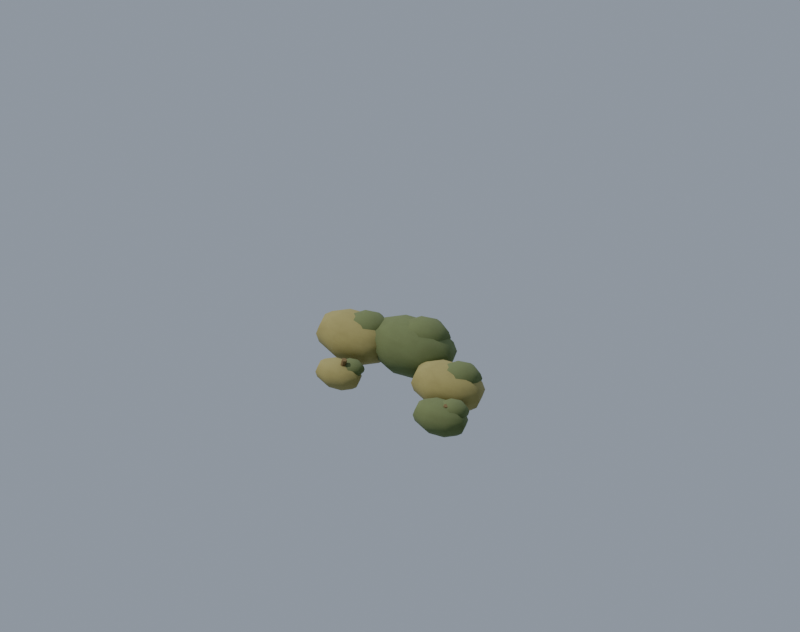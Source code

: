 # Source: prop.forest_edge_scrub.blend  (saved by Blender 5.2.45; exported with 4.5.12 LTS)
import bpy
from mathutils import Matrix  # noqa: F401  (used for matrix-valued properties, if any)

bpy.ops.wm.read_factory_settings(use_empty=True)
scene = bpy.context.scene
scene.name = 'Scene'

# ---- materials (node trees are filled in below, after node groups)
mat_env_wood = bpy.data.materials.new('env_wood')
mat_env_leaf_dry = bpy.data.materials.new('env_leaf_dry')
mat_env_leaf = bpy.data.materials.new('env_leaf')

# ---- node groups
ng_fc_grime = bpy.data.node_groups.new('fc_grime', 'ShaderNodeTree')
_s = ng_fc_grime.interface.new_socket(name='Color', in_out='OUTPUT', socket_type='NodeSocketColor')
_s = ng_fc_grime.interface.new_socket(name='Color', in_out='INPUT', socket_type='NodeSocketColor')
_s = ng_fc_grime.interface.new_socket(name='Grime', in_out='INPUT', socket_type='NodeSocketFloat')
_s = ng_fc_grime.interface.new_socket(name='Char', in_out='INPUT', socket_type='NodeSocketFloat')
_N = ng_fc_grime.nodes; _L = ng_fc_grime.links
n0 = _N.new('NodeGroupInput'); n0.name = 'Group Input'; n0.location = (0, 0)
n1 = _N.new('NodeGroupOutput'); n1.name = 'Group Output'; n1.location = (0, 0)
n2 = _N.new('ShaderNodeTexCoord'); n2.name = 'Texture Coordinate'; n2.location = (0, 0)
n3 = _N.new('ShaderNodeTexNoise'); n3.name = 'Noise Texture'; n3.location = (0, 0)
n3.width = 160
n3.inputs[2].default_value = 7.0
n3.inputs[3].default_value = 6.0
n3.inputs[4].default_value = 0.62
n4 = _N.new('ShaderNodeValToRGB'); n4.name = 'Color Ramp'; n4.location = (0, 0)
while len(n4.color_ramp.elements) > 1: n4.color_ramp.elements.remove(n4.color_ramp.elements[-1])
n4.color_ramp.elements[0].position = 0.42; n4.color_ramp.elements[0].color = (0.0, 0.0, 0.0, 1.0)
_e = n4.color_ramp.elements.new(0.75); _e.color = (1.0, 1.0, 1.0, 1.0)
n5 = _N.new('ShaderNodeAmbientOcclusion'); n5.name = 'Ambient Occlusion'; n5.location = (0, 0)
n5.samples = 8
n5.inputs[1].default_value = 0.12
n6 = _N.new('ShaderNodeMix'); n6.name = 'Mix'; n6.location = (0, 0)
n6.data_type = 'RGBA'
n6.blend_type = 'MULTIPLY'
n6.inputs[7].default_value = (0.55, 0.5, 0.44, 1.0)
n7 = _N.new('ShaderNodeMath'); n7.name = 'Math'; n7.location = (0, 0)
n7.operation = 'MULTIPLY'
n8 = _N.new('ShaderNodeMix'); n8.name = 'Mix.001'; n8.location = (0, 0)
n8.data_type = 'RGBA'
n8.blend_type = 'MULTIPLY'
n8.inputs[0].default_value = 0.38
n9 = _N.new('ShaderNodeMix'); n9.name = 'Mix.002'; n9.location = (0, 0)
n9.data_type = 'RGBA'
n9.inputs[7].default_value = (0.018, 0.016, 0.014, 1.0)
n10 = _N.new('ShaderNodeMath'); n10.name = 'Math.001'; n10.location = (0, 0)
n10.operation = 'MULTIPLY'
n10.inputs[2].default_value = 0.0
n11 = _N.new('ShaderNodeMath'); n11.name = 'Math.002'; n11.location = (0, 0)
n11.operation = 'MULTIPLY'
n11.inputs[1].default_value = 0.15
n12 = _N.new('ShaderNodeMath'); n12.name = 'Math.003'; n12.location = (0, 0)
n12.operation = 'MULTIPLY_ADD'
n12.inputs[1].default_value = 0.85
_L.new(n2.outputs[3], n3.inputs[0])
_L.new(n3.outputs[0], n4.inputs[0])
_L.new(n0.outputs[0], n6.inputs[6])
_L.new(n4.outputs[0], n7.inputs[0])
_L.new(n0.outputs[1], n7.inputs[1])
_L.new(n7.outputs[0], n6.inputs[0])
_L.new(n6.outputs[2], n8.inputs[6])
_L.new(n5.outputs[1], n8.inputs[7])
_L.new(n8.outputs[2], n9.inputs[6])
_L.new(n0.outputs[2], n11.inputs[0])
_L.new(n11.outputs[0], n10.inputs[0])
_L.new(n4.outputs[0], n10.inputs[1])
_L.new(n0.outputs[2], n12.inputs[0])
_L.new(n10.outputs[0], n12.inputs[2])
_L.new(n12.outputs[0], n9.inputs[0])
_L.new(n9.outputs[2], n1.inputs[0])
n1.is_active_output = True

# ---- material node trees
mat_env_wood.use_nodes = True; mat_env_wood.node_tree.nodes.clear()
_N = mat_env_wood.node_tree.nodes; _L = mat_env_wood.node_tree.links
n0 = _N.new('ShaderNodeBsdfPrincipled'); n0.name = 'Principled BSDF'; n0.location = (-200, 100)
n0.inputs[2].default_value = 0.94
n0.inputs[10].default_value = 0.005
n1 = _N.new('ShaderNodeOutputMaterial'); n1.name = 'Material Output'; n1.location = (200, 100)
n2 = _N.new('ShaderNodeGroup'); n2.name = 'Group'; n2.location = (0, 0)
n2.node_tree = ng_fc_grime
n2.inputs[0].default_value = (0.2159, 0.1441, 0.06125, 1.0)
n2.inputs[1].default_value = 0.45
n2.inputs[2].default_value = 0.0
_L.new(n0.outputs[0], n1.inputs[0])
_L.new(n2.outputs[0], n0.inputs[0])
n1.is_active_output = True
mat_env_leaf_dry.use_nodes = True; mat_env_leaf_dry.node_tree.nodes.clear()
_N = mat_env_leaf_dry.node_tree.nodes; _L = mat_env_leaf_dry.node_tree.links
n0 = _N.new('ShaderNodeBsdfPrincipled'); n0.name = 'Principled BSDF'; n0.location = (-200, 100)
n0.inputs[2].default_value = 0.9
n0.inputs[10].default_value = 0.005
n1 = _N.new('ShaderNodeOutputMaterial'); n1.name = 'Material Output'; n1.location = (200, 100)
n2 = _N.new('ShaderNodeGroup'); n2.name = 'Group'; n2.location = (0, 0)
n2.node_tree = ng_fc_grime
n2.inputs[0].default_value = (0.3231, 0.2874, 0.1046, 1.0)
n2.inputs[1].default_value = 0.25
n2.inputs[2].default_value = 0.0
_L.new(n0.outputs[0], n1.inputs[0])
_L.new(n2.outputs[0], n0.inputs[0])
n1.is_active_output = True
mat_env_leaf.use_nodes = True; mat_env_leaf.node_tree.nodes.clear()
_N = mat_env_leaf.node_tree.nodes; _L = mat_env_leaf.node_tree.links
n0 = _N.new('ShaderNodeBsdfPrincipled'); n0.name = 'Principled BSDF'; n0.location = (-200, 100)
n0.inputs[2].default_value = 0.9
n0.inputs[10].default_value = 0.005
n1 = _N.new('ShaderNodeOutputMaterial'); n1.name = 'Material Output'; n1.location = (200, 100)
n2 = _N.new('ShaderNodeGroup'); n2.name = 'Group'; n2.location = (0, 0)
n2.node_tree = ng_fc_grime
n2.inputs[0].default_value = (0.1413, 0.1779, 0.06848, 1.0)
n2.inputs[1].default_value = 0.25
n2.inputs[2].default_value = 0.0
_L.new(n0.outputs[0], n1.inputs[0])
_L.new(n2.outputs[0], n0.inputs[0])
n1.is_active_output = True

# ---- world
world_fc_world = bpy.data.worlds.new('fc_world'); scene.world = world_fc_world
world_fc_world.use_nodes = True; world_fc_world.node_tree.nodes.clear()
_N = world_fc_world.node_tree.nodes; _L = world_fc_world.node_tree.links
n0 = _N.new('ShaderNodeBackground'); n0.name = 'Background'; n0.location = (-200, 100)
n0.inputs[0].default_value = (0.52, 0.6, 0.72, 1.0)
n0.inputs[1].default_value = 0.8
n1 = _N.new('ShaderNodeOutputWorld'); n1.name = 'World Output'; n1.location = (200, 100)
_L.new(n0.outputs[0], n1.inputs[0])
n1.is_active_output = True

# ---- cameras
cam_fc_camera = bpy.data.cameras.new('fc_camera')
cam_fc_camera.type = 'ORTHO'
cam_fc_camera.sensor_fit = 'HORIZONTAL'
cam_fc_camera.clip_end = 400.0
cam_fc_camera.ortho_scale = 6.718
cam_fc_camera.shift_y = 0.09868

# ---- lights
light_fc_sun = bpy.data.lights.new('fc_sun', 'SUN')
light_fc_sun.color = (1.0, 0.95, 0.86)
light_fc_sun.angle = 0.05236
light_fc_sun.energy = 3.3
light_fc_rim = bpy.data.lights.new('fc_rim', 'SUN')
light_fc_rim.color = (0.8, 0.88, 1.0)
light_fc_rim.use_shadow = False
light_fc_rim.energy = 1.1

# ---- meshes
me_stem_0 = bpy.data.meshes.new('stem_0')
me_stem_0.from_pydata([(0.0, 0.024, -0.1395), (0.0, 0.024, 0.1395), (0.01876, 0.01496, -0.1395), (0.01876, 0.01496, 0.1395), (0.0234, -0.005341, -0.1395), (0.0234, -0.005341, 0.1395), (0.01041, -0.02162, -0.1395), (0.01041, -0.02162, 0.1395), (-0.01041, -0.02162, -0.1395), (-0.01041, -0.02162, 0.1395), (-0.0234, -0.005341, -0.1395), (-0.0234, -0.005341, 0.1395), (-0.01876, 0.01496, -0.1395), (-0.01876, 0.01496, 0.1395)], [], [(0, 1, 3, 2), (2, 3, 5, 4), (4, 5, 7, 6), (6, 7, 9, 8), (8, 9, 11, 10), (3, 1, 13, 11, 9, 7, 5), (10, 11, 13, 12), (12, 13, 1, 0), (0, 2, 4, 6, 8, 10, 12)])
me_stem_0.polygons.foreach_set('use_smooth', [1, 1, 1, 1, 1, 0, 1, 1, 0])
me_stem_0.materials.append(mat_env_wood)
me_stem_0.update()
me_foliage_0 = bpy.data.meshes.new('foliage_0')
me_foliage_0.from_pydata([(0.0, 0.0, 0.34), (0.0, 0.1301, 0.3141), (0.0, 0.2404, 0.2404), (0.0, 0.34, 0.0), (0.0, 0.2404, -0.2404), (0.0, 0.1301, -0.3141), (0.0, 0.0, -0.34), (0.092, 0.092, 0.3141), (0.17, 0.17, 0.2404), (0.2221, 0.2221, 0.1301), (0.2404, 0.2404, 0.0), (0.2221, 0.2221, -0.1301), (0.17, 0.17, -0.2404), (0.092, 0.092, -0.3141), (0.1301, 0.0, 0.3141), (0.2404, 0.0, 0.2404), (0.3141, 0.0, 0.1301), (0.34, 0.0, 0.0), (0.3141, 0.0, -0.1301), (0.2404, 0.0, -0.2404), (0.1301, 0.0, -0.3141), (0.092, -0.092, 0.3141), (0.17, -0.17, 0.2404), (0.2221, -0.2221, 0.1301), (0.2404, -0.2404, 0.0), (0.2221, -0.2221, -0.1301), (0.17, -0.17, -0.2404), (0.092, -0.092, -0.3141), (0.0, -0.1301, 0.3141), (0.0, -0.2404, 0.2404), (0.0, -0.3141, 0.1301), (0.0, -0.34, 0.0), (0.0, -0.3141, -0.1301), (0.0, -0.2404, -0.2404), (0.0, -0.1301, -0.3141), (-0.092, -0.092, 0.3141), (-0.17, -0.17, 0.2404), (-0.2221, -0.2221, 0.1301), (-0.2404, -0.2404, 0.0), (-0.2221, -0.2221, -0.1301), (-0.17, -0.17, -0.2404), (-0.092, -0.092, -0.3141), (-0.1301, 0.0, 0.3141), (-0.2404, 0.0, 0.2404), (-0.3141, 0.0, 0.1301), (-0.34, 0.0, 0.0), (-0.3141, 0.0, -0.1301), (-0.2404, 0.0, -0.2404), (-0.1301, 0.0, -0.3141), (-0.092, 0.092, 0.3141), (-0.17, 0.17, 0.2404), (-0.2221, 0.2221, 0.1301), (-0.2404, 0.2404, 0.0), (-0.2221, 0.2221, -0.1301), (-0.17, 0.17, -0.2404), (-0.092, 0.092, -0.3141), (0.0, 0.3141, 0.1301), (0.0, 0.3141, -0.1301)], [], [(4, 57, 11, 12), (3, 56, 9, 10), (2, 1, 7, 8), (5, 4, 12, 13), (57, 3, 10, 11), (56, 2, 8, 9), (1, 0, 7), (6, 5, 13), (13, 12, 19, 20), (11, 10, 17, 18), (9, 8, 15, 16), (7, 0, 14), (6, 13, 20), (12, 11, 18, 19), (10, 9, 16, 17), (8, 7, 14, 15), (16, 15, 22, 23), (14, 0, 21), (6, 20, 27), (19, 18, 25, 26), (17, 16, 23, 24), (15, 14, 21, 22), (20, 19, 26, 27), (18, 17, 24, 25), (6, 27, 34), (26, 25, 32, 33), (24, 23, 30, 31), (22, 21, 28, 29), (27, 26, 33, 34), (25, 24, 31, 32), (23, 22, 29, 30), (21, 0, 28), (29, 28, 35, 36), (34, 33, 40, 41), (32, 31, 38, 39), (30, 29, 36, 37), (28, 0, 35), (6, 34, 41), (33, 32, 39, 40), (31, 30, 37, 38), (41, 40, 47, 48), (39, 38, 45, 46), (37, 36, 43, 44), (35, 0, 42), (6, 41, 48), (40, 39, 46, 47), (38, 37, 44, 45), (36, 35, 42, 43), (42, 0, 49), (6, 48, 55), (47, 46, 53, 54), (45, 44, 51, 52), (43, 42, 49, 50), (48, 47, 54, 55), (46, 45, 52, 53), (44, 43, 50, 51), (54, 53, 57, 4), (52, 51, 56, 3), (50, 49, 1, 2), (55, 54, 4, 5), (53, 52, 3, 57), (51, 50, 2, 56), (49, 0, 1), (6, 55, 5)])
me_foliage_0.polygons.foreach_set('use_smooth', [True] * 64)
me_foliage_0.materials.append(mat_env_leaf_dry)
me_foliage_0.update()
me_foliage_tip_0 = bpy.data.meshes.new('foliage_tip_0')
me_foliage_tip_0.from_pydata([(0.0, 0.0, 0.204), (0.0, 0.07807, 0.1885), (0.0, 0.1442, 0.1442), (0.0, 0.1885, 0.07807), (0.0, 0.204, 0.0), (0.0, 0.1885, -0.07807), (0.0, 0.1442, -0.1442), (0.0, 0.07807, -0.1885), (0.0, 0.0, -0.204), (0.06104, 0.04867, 0.1885), (0.1128, 0.08994, 0.1442), (0.1474, 0.1175, 0.07807), (0.1595, 0.1272, 0.0), (0.1474, 0.1175, -0.07807), (0.1128, 0.08994, -0.1442), (0.06104, 0.04867, -0.1885), (0.07611, -0.01737, 0.1885), (0.1406, -0.0321, 0.1442), (0.1837, -0.04194, 0.07807), (0.1989, -0.04539, 0.0), (0.1837, -0.04194, -0.07807), (0.1406, -0.0321, -0.1442), (0.07611, -0.01737, -0.1885), (0.03387, -0.07034, 0.1885), (0.06259, -0.13, 0.1442), (0.08177, -0.1698, 0.07807), (0.08851, -0.1838, 0.0), (0.08177, -0.1698, -0.07807), (0.06259, -0.13, -0.1442), (0.03387, -0.07034, -0.1885), (-0.03387, -0.07034, 0.1885), (-0.06259, -0.13, 0.1442), (-0.08177, -0.1698, 0.07807), (-0.08851, -0.1838, 0.0), (-0.08177, -0.1698, -0.07807), (-0.06259, -0.13, -0.1442), (-0.03387, -0.07034, -0.1885), (-0.07611, -0.01737, 0.1885), (-0.1406, -0.0321, 0.1442), (-0.1837, -0.04194, 0.07807), (-0.1989, -0.04539, 0.0), (-0.1837, -0.04194, -0.07807), (-0.1406, -0.0321, -0.1442), (-0.07611, -0.01737, -0.1885), (-0.06104, 0.04867, 0.1885), (-0.1128, 0.08994, 0.1442), (-0.1474, 0.1175, 0.07807), (-0.1595, 0.1272, 0.0), (-0.1474, 0.1175, -0.07807), (-0.1128, 0.08994, -0.1442), (-0.06104, 0.04867, -0.1885)], [], [(6, 5, 13, 14), (4, 3, 11, 12), (2, 1, 9, 10), (7, 6, 14, 15), (5, 4, 12, 13), (3, 2, 10, 11), (1, 0, 9), (8, 7, 15), (15, 14, 21, 22), (13, 12, 19, 20), (11, 10, 17, 18), (9, 0, 16), (8, 15, 22), (14, 13, 20, 21), (12, 11, 18, 19), (10, 9, 16, 17), (18, 17, 24, 25), (16, 0, 23), (8, 22, 29), (21, 20, 27, 28), (19, 18, 25, 26), (17, 16, 23, 24), (22, 21, 28, 29), (20, 19, 26, 27), (8, 29, 36), (28, 27, 34, 35), (26, 25, 32, 33), (24, 23, 30, 31), (29, 28, 35, 36), (27, 26, 33, 34), (25, 24, 31, 32), (23, 0, 30), (31, 30, 37, 38), (36, 35, 42, 43), (34, 33, 40, 41), (32, 31, 38, 39), (30, 0, 37), (8, 36, 43), (35, 34, 41, 42), (33, 32, 39, 40), (43, 42, 49, 50), (41, 40, 47, 48), (39, 38, 45, 46), (37, 0, 44), (8, 43, 50), (42, 41, 48, 49), (40, 39, 46, 47), (38, 37, 44, 45), (44, 0, 1), (8, 50, 7), (49, 48, 5, 6), (47, 46, 3, 4), (45, 44, 1, 2), (50, 49, 6, 7), (48, 47, 4, 5), (46, 45, 2, 3)])
me_foliage_tip_0.polygons.foreach_set('use_smooth', [True] * 56)
me_foliage_tip_0.materials.append(mat_env_leaf)
me_foliage_tip_0.update()
me_stem_1 = bpy.data.meshes.new('stem_1')
me_stem_1.from_pydata([(0.0, 0.024, -0.1395), (0.0, 0.024, 0.1395), (0.01876, 0.01496, -0.1395), (0.01876, 0.01496, 0.1395), (0.0234, -0.005341, -0.1395), (0.0234, -0.005341, 0.1395), (0.01041, -0.02162, -0.1395), (0.01041, -0.02162, 0.1395), (-0.01041, -0.02162, -0.1395), (-0.01041, -0.02162, 0.1395), (-0.0234, -0.005341, -0.1395), (-0.0234, -0.005341, 0.1395), (-0.01876, 0.01496, -0.1395), (-0.01876, 0.01496, 0.1395)], [], [(0, 1, 3, 2), (2, 3, 5, 4), (4, 5, 7, 6), (6, 7, 9, 8), (8, 9, 11, 10), (3, 1, 13, 11, 9, 7, 5), (10, 11, 13, 12), (12, 13, 1, 0), (0, 2, 4, 6, 8, 10, 12)])
me_stem_1.polygons.foreach_set('use_smooth', [1, 1, 1, 1, 1, 0, 1, 1, 0])
me_stem_1.materials.append(mat_env_wood)
me_stem_1.update()
me_foliage_1 = bpy.data.meshes.new('foliage_1')
me_foliage_1.from_pydata([(0.0, 0.0, 0.39), (0.0, 0.1492, 0.3603), (0.0, 0.2758, 0.2758), (0.0, 0.39, 0.0), (0.0, 0.2758, -0.2758), (0.0, 0.1492, -0.3603), (0.0, 0.0, -0.39), (0.1055, 0.1055, 0.3603), (0.195, 0.195, 0.2758), (0.2548, 0.2548, 0.1492), (0.2758, 0.2758, 0.0), (0.2548, 0.2548, -0.1492), (0.195, 0.195, -0.2758), (0.1055, 0.1055, -0.3603), (0.1492, 0.0, 0.3603), (0.2758, 0.0, 0.2758), (0.3603, 0.0, 0.1492), (0.39, 0.0, 0.0), (0.3603, 0.0, -0.1492), (0.2758, 0.0, -0.2758), (0.1492, 0.0, -0.3603), (0.1055, -0.1055, 0.3603), (0.195, -0.195, 0.2758), (0.2548, -0.2548, 0.1492), (0.2758, -0.2758, 0.0), (0.2548, -0.2548, -0.1492), (0.195, -0.195, -0.2758), (0.1055, -0.1055, -0.3603), (0.0, -0.1492, 0.3603), (0.0, -0.2758, 0.2758), (0.0, -0.3603, 0.1492), (0.0, -0.39, 0.0), (0.0, -0.3603, -0.1492), (0.0, -0.2758, -0.2758), (0.0, -0.1492, -0.3603), (-0.1055, -0.1055, 0.3603), (-0.195, -0.195, 0.2758), (-0.2548, -0.2548, 0.1492), (-0.2758, -0.2758, 0.0), (-0.2548, -0.2548, -0.1492), (-0.195, -0.195, -0.2758), (-0.1055, -0.1055, -0.3603), (-0.1492, 0.0, 0.3603), (-0.2758, 0.0, 0.2758), (-0.3603, 0.0, 0.1492), (-0.39, 0.0, 0.0), (-0.3603, 0.0, -0.1492), (-0.2758, 0.0, -0.2758), (-0.1492, 0.0, -0.3603), (-0.1055, 0.1055, 0.3603), (-0.195, 0.195, 0.2758), (-0.2548, 0.2548, 0.1492), (-0.2758, 0.2758, 0.0), (-0.2548, 0.2548, -0.1492), (-0.195, 0.195, -0.2758), (-0.1055, 0.1055, -0.3603), (0.0, 0.3603, 0.1492), (0.0, 0.3603, -0.1492)], [], [(4, 57, 11, 12), (3, 56, 9, 10), (2, 1, 7, 8), (5, 4, 12, 13), (57, 3, 10, 11), (56, 2, 8, 9), (1, 0, 7), (6, 5, 13), (13, 12, 19, 20), (11, 10, 17, 18), (9, 8, 15, 16), (7, 0, 14), (6, 13, 20), (12, 11, 18, 19), (10, 9, 16, 17), (8, 7, 14, 15), (16, 15, 22, 23), (14, 0, 21), (6, 20, 27), (19, 18, 25, 26), (17, 16, 23, 24), (15, 14, 21, 22), (20, 19, 26, 27), (18, 17, 24, 25), (6, 27, 34), (26, 25, 32, 33), (24, 23, 30, 31), (22, 21, 28, 29), (27, 26, 33, 34), (25, 24, 31, 32), (23, 22, 29, 30), (21, 0, 28), (29, 28, 35, 36), (34, 33, 40, 41), (32, 31, 38, 39), (30, 29, 36, 37), (28, 0, 35), (6, 34, 41), (33, 32, 39, 40), (31, 30, 37, 38), (41, 40, 47, 48), (39, 38, 45, 46), (37, 36, 43, 44), (35, 0, 42), (6, 41, 48), (40, 39, 46, 47), (38, 37, 44, 45), (36, 35, 42, 43), (42, 0, 49), (6, 48, 55), (47, 46, 53, 54), (45, 44, 51, 52), (43, 42, 49, 50), (48, 47, 54, 55), (46, 45, 52, 53), (44, 43, 50, 51), (54, 53, 57, 4), (52, 51, 56, 3), (50, 49, 1, 2), (55, 54, 4, 5), (53, 52, 3, 57), (51, 50, 2, 56), (49, 0, 1), (6, 55, 5)])
me_foliage_1.polygons.foreach_set('use_smooth', [True] * 64)
me_foliage_1.materials.append(mat_env_leaf)
me_foliage_1.update()
me_foliage_tip_1 = bpy.data.meshes.new('foliage_tip_1')
me_foliage_tip_1.from_pydata([(0.0, 0.0, 0.234), (0.0, 0.08955, 0.2162), (0.0, 0.1655, 0.1655), (0.0, 0.2162, 0.08955), (0.0, 0.2162, -0.08955), (0.0, 0.08955, -0.2162), (0.0, 0.0, -0.234), (0.07001, 0.05583, 0.2162), (0.1294, 0.1032, 0.1655), (0.169, 0.1348, 0.08955), (0.1829, 0.1459, 0.0), (0.169, 0.1348, -0.08955), (0.1294, 0.1032, -0.1655), (0.07001, 0.05583, -0.2162), (0.0873, -0.01993, 0.2162), (0.1613, -0.03682, 0.1655), (0.2108, -0.04811, 0.08955), (0.2281, -0.05207, 0.0), (0.2108, -0.04811, -0.08955), (0.1613, -0.03682, -0.1655), (0.0873, -0.01993, -0.2162), (0.03885, -0.08068, 0.2162), (0.07179, -0.1491, 0.1655), (0.0938, -0.1948, 0.08955), (0.1015, -0.2108, 0.0), (0.0938, -0.1948, -0.08955), (0.07179, -0.1491, -0.1655), (0.03885, -0.08068, -0.2162), (-0.03885, -0.08068, 0.2162), (-0.07179, -0.1491, 0.1655), (-0.0938, -0.1948, 0.08955), (-0.1015, -0.2108, 0.0), (-0.0938, -0.1948, -0.08955), (-0.07179, -0.1491, -0.1655), (-0.03885, -0.08068, -0.2162), (-0.0873, -0.01993, 0.2162), (-0.1613, -0.03682, 0.1655), (-0.2108, -0.04811, 0.08955), (-0.2281, -0.05207, 0.0), (-0.2108, -0.04811, -0.08955), (-0.1613, -0.03682, -0.1655), (-0.0873, -0.01993, -0.2162), (-0.07001, 0.05583, 0.2162), (-0.1294, 0.1032, 0.1655), (-0.169, 0.1348, 0.08955), (-0.1829, 0.1459, 0.0), (-0.169, 0.1348, -0.08955), (-0.1294, 0.1032, -0.1655), (-0.07001, 0.05583, -0.2162), (2.235e-08, 0.234, 0.0), (1.49e-08, 0.1655, -0.1655)], [], [(50, 4, 11, 12), (49, 3, 9, 10), (2, 1, 7, 8), (5, 50, 12, 13), (4, 49, 10, 11), (3, 2, 8, 9), (1, 0, 7), (6, 5, 13), (13, 12, 19, 20), (11, 10, 17, 18), (9, 8, 15, 16), (7, 0, 14), (6, 13, 20), (12, 11, 18, 19), (10, 9, 16, 17), (8, 7, 14, 15), (16, 15, 22, 23), (14, 0, 21), (6, 20, 27), (19, 18, 25, 26), (17, 16, 23, 24), (15, 14, 21, 22), (20, 19, 26, 27), (18, 17, 24, 25), (6, 27, 34), (26, 25, 32, 33), (24, 23, 30, 31), (22, 21, 28, 29), (27, 26, 33, 34), (25, 24, 31, 32), (23, 22, 29, 30), (21, 0, 28), (29, 28, 35, 36), (34, 33, 40, 41), (32, 31, 38, 39), (30, 29, 36, 37), (28, 0, 35), (6, 34, 41), (33, 32, 39, 40), (31, 30, 37, 38), (41, 40, 47, 48), (39, 38, 45, 46), (37, 36, 43, 44), (35, 0, 42), (6, 41, 48), (40, 39, 46, 47), (38, 37, 44, 45), (36, 35, 42, 43), (42, 0, 1), (6, 48, 5), (47, 46, 4, 50), (45, 44, 3, 49), (43, 42, 1, 2), (48, 47, 50, 5), (46, 45, 49, 4), (44, 43, 2, 3)])
me_foliage_tip_1.polygons.foreach_set('use_smooth', [True] * 56)
me_foliage_tip_1.materials.append(mat_env_leaf)
me_foliage_tip_1.update()
me_stem_2 = bpy.data.meshes.new('stem_2')
me_stem_2.from_pydata([(0.0, 0.024, -0.1395), (0.0, 0.024, 0.1395), (0.01876, 0.01496, -0.1395), (0.01876, 0.01496, 0.1395), (0.0234, -0.005341, -0.1395), (0.0234, -0.005341, 0.1395), (0.01041, -0.02162, -0.1395), (0.01041, -0.02162, 0.1395), (-0.01041, -0.02162, -0.1395), (-0.01041, -0.02162, 0.1395), (-0.0234, -0.005341, -0.1395), (-0.0234, -0.005341, 0.1395), (-0.01876, 0.01496, -0.1395), (-0.01876, 0.01496, 0.1395)], [], [(0, 1, 3, 2), (2, 3, 5, 4), (4, 5, 7, 6), (6, 7, 9, 8), (8, 9, 11, 10), (3, 1, 13, 11, 9, 7, 5), (10, 11, 13, 12), (12, 13, 1, 0), (0, 2, 4, 6, 8, 10, 12)])
me_stem_2.polygons.foreach_set('use_smooth', [1, 1, 1, 1, 1, 0, 1, 1, 0])
me_stem_2.materials.append(mat_env_wood)
me_stem_2.update()
me_foliage_2 = bpy.data.meshes.new('foliage_2')
me_foliage_2.from_pydata([(0.0, 0.0, 0.32), (0.0, 0.1225, 0.2956), (0.0, 0.2263, 0.2263), (0.0, 0.2956, 0.1225), (0.0, 0.32, 0.0), (0.0, 0.2956, -0.1225), (0.0, 0.2263, -0.2263), (0.0, 0.1225, -0.2956), (0.0, 0.0, -0.32), (0.08659, 0.08659, 0.2956), (0.16, 0.16, 0.2263), (0.2091, 0.2091, 0.1225), (0.2263, 0.2263, 0.0), (0.2091, 0.2091, -0.1225), (0.16, 0.16, -0.2263), (0.08659, 0.08659, -0.2956), (0.1225, 0.0, 0.2956), (0.2263, 0.0, 0.2263), (0.2956, 0.0, 0.1225), (0.32, 0.0, 0.0), (0.2956, 0.0, -0.1225), (0.2263, 0.0, -0.2263), (0.1225, 0.0, -0.2956), (0.08659, -0.08659, 0.2956), (0.16, -0.16, 0.2263), (0.2091, -0.2091, 0.1225), (0.2263, -0.2263, 0.0), (0.2091, -0.2091, -0.1225), (0.16, -0.16, -0.2263), (0.08659, -0.08659, -0.2956), (0.0, -0.1225, 0.2956), (0.0, -0.2263, 0.2263), (0.0, -0.2956, 0.1225), (0.0, -0.32, 0.0), (0.0, -0.2956, -0.1225), (0.0, -0.2263, -0.2263), (0.0, -0.1225, -0.2956), (-0.08659, -0.08659, 0.2956), (-0.16, -0.16, 0.2263), (-0.2091, -0.2091, 0.1225), (-0.2263, -0.2263, 0.0), (-0.2091, -0.2091, -0.1225), (-0.16, -0.16, -0.2263), (-0.08659, -0.08659, -0.2956), (-0.1225, 0.0, 0.2956), (-0.2263, 0.0, 0.2263), (-0.2956, 0.0, 0.1225), (-0.32, 0.0, 0.0), (-0.2956, 0.0, -0.1225), (-0.2263, 0.0, -0.2263), (-0.1225, 0.0, -0.2956), (-0.08659, 0.08659, 0.2956), (-0.16, 0.16, 0.2263), (-0.2091, 0.2091, 0.1225), (-0.2263, 0.2263, 0.0), (-0.2091, 0.2091, -0.1225), (-0.16, 0.16, -0.2263), (-0.08659, 0.08659, -0.2956)], [], [(6, 5, 13, 14), (4, 3, 11, 12), (2, 1, 9, 10), (7, 6, 14, 15), (5, 4, 12, 13), (3, 2, 10, 11), (1, 0, 9), (8, 7, 15), (15, 14, 21, 22), (13, 12, 19, 20), (11, 10, 17, 18), (9, 0, 16), (8, 15, 22), (14, 13, 20, 21), (12, 11, 18, 19), (10, 9, 16, 17), (18, 17, 24, 25), (16, 0, 23), (8, 22, 29), (21, 20, 27, 28), (19, 18, 25, 26), (17, 16, 23, 24), (22, 21, 28, 29), (20, 19, 26, 27), (8, 29, 36), (28, 27, 34, 35), (26, 25, 32, 33), (24, 23, 30, 31), (29, 28, 35, 36), (27, 26, 33, 34), (25, 24, 31, 32), (23, 0, 30), (31, 30, 37, 38), (36, 35, 42, 43), (34, 33, 40, 41), (32, 31, 38, 39), (30, 0, 37), (8, 36, 43), (35, 34, 41, 42), (33, 32, 39, 40), (43, 42, 49, 50), (41, 40, 47, 48), (39, 38, 45, 46), (37, 0, 44), (8, 43, 50), (42, 41, 48, 49), (40, 39, 46, 47), (38, 37, 44, 45), (44, 0, 51), (8, 50, 57), (49, 48, 55, 56), (47, 46, 53, 54), (45, 44, 51, 52), (50, 49, 56, 57), (48, 47, 54, 55), (46, 45, 52, 53), (56, 55, 5, 6), (54, 53, 3, 4), (52, 51, 1, 2), (57, 56, 6, 7), (55, 54, 4, 5), (53, 52, 2, 3), (51, 0, 1), (8, 57, 7)])
me_foliage_2.polygons.foreach_set('use_smooth', [True] * 64)
me_foliage_2.materials.append(mat_env_leaf_dry)
me_foliage_2.update()
me_foliage_tip_2 = bpy.data.meshes.new('foliage_tip_2')
me_foliage_tip_2.from_pydata([(0.0, 0.0, 0.192), (0.0, 0.07348, 0.1774), (0.0, 0.1358, 0.1358), (0.0, 0.192, 0.0), (0.0, 0.1358, -0.1358), (0.0, 0.0, -0.192), (0.05745, 0.04581, 0.1774), (0.1061, 0.08465, 0.1358), (0.1387, 0.1106, 0.07348), (0.1501, 0.1197, 0.0), (0.1387, 0.1106, -0.07348), (0.1061, 0.08465, -0.1358), (0.05745, 0.04581, -0.1774), (0.07163, -0.01635, 0.1774), (0.1324, -0.03021, 0.1358), (0.1729, -0.03947, 0.07348), (0.1872, -0.04272, 0.0), (0.1729, -0.03947, -0.07348), (0.1324, -0.03021, -0.1358), (0.07163, -0.01635, -0.1774), (0.03188, -0.0662, 0.1774), (0.05891, -0.1223, 0.1358), (0.07696, -0.1598, 0.07348), (0.08331, -0.173, 0.0), (0.07696, -0.1598, -0.07348), (0.05891, -0.1223, -0.1358), (0.03188, -0.0662, -0.1774), (-0.03188, -0.0662, 0.1774), (-0.05891, -0.1223, 0.1358), (-0.07696, -0.1598, 0.07348), (-0.08331, -0.173, 0.0), (-0.07696, -0.1598, -0.07348), (-0.05891, -0.1223, -0.1358), (-0.03188, -0.0662, -0.1774), (-0.07163, -0.01635, 0.1774), (-0.1324, -0.03021, 0.1358), (-0.1729, -0.03947, 0.07348), (-0.1872, -0.04272, 0.0), (-0.1729, -0.03947, -0.07348), (-0.1324, -0.03021, -0.1358), (-0.07163, -0.01635, -0.1774), (-0.05745, 0.04581, 0.1774), (-0.1061, 0.08465, 0.1358), (-0.1387, 0.1106, 0.07348), (-0.1501, 0.1197, 0.0), (-0.1387, 0.1106, -0.07348), (-0.1061, 0.08465, -0.1358), (-0.05745, 0.04581, -0.1774), (0.0, 0.1774, 0.07348), (0.0, 0.1774, -0.07348), (3.725e-09, 0.07348, -0.1774)], [], [(4, 49, 10, 11), (3, 48, 8, 9), (2, 1, 6, 7), (50, 4, 11, 12), (49, 3, 9, 10), (48, 2, 7, 8), (1, 0, 6), (5, 50, 12), (12, 11, 18, 19), (10, 9, 16, 17), (8, 7, 14, 15), (6, 0, 13), (5, 12, 19), (11, 10, 17, 18), (9, 8, 15, 16), (7, 6, 13, 14), (15, 14, 21, 22), (13, 0, 20), (5, 19, 26), (18, 17, 24, 25), (16, 15, 22, 23), (14, 13, 20, 21), (19, 18, 25, 26), (17, 16, 23, 24), (5, 26, 33), (25, 24, 31, 32), (23, 22, 29, 30), (21, 20, 27, 28), (26, 25, 32, 33), (24, 23, 30, 31), (22, 21, 28, 29), (20, 0, 27), (28, 27, 34, 35), (33, 32, 39, 40), (31, 30, 37, 38), (29, 28, 35, 36), (27, 0, 34), (5, 33, 40), (32, 31, 38, 39), (30, 29, 36, 37), (40, 39, 46, 47), (38, 37, 44, 45), (36, 35, 42, 43), (34, 0, 41), (5, 40, 47), (39, 38, 45, 46), (37, 36, 43, 44), (35, 34, 41, 42), (41, 0, 1), (5, 47, 50), (46, 45, 49, 4), (44, 43, 48, 3), (42, 41, 1, 2), (47, 46, 4, 50), (45, 44, 3, 49), (43, 42, 2, 48)])
me_foliage_tip_2.polygons.foreach_set('use_smooth', [True] * 56)
me_foliage_tip_2.materials.append(mat_env_leaf)
me_foliage_tip_2.update()
me_stem_3 = bpy.data.meshes.new('stem_3')
me_stem_3.from_pydata([(0.0, 0.024, -0.1395), (0.0, 0.024, 0.1395), (0.01876, 0.01496, -0.1395), (0.01876, 0.01496, 0.1395), (0.0234, -0.005341, -0.1395), (0.0234, -0.005341, 0.1395), (0.01041, -0.02162, -0.1395), (0.01041, -0.02162, 0.1395), (-0.01041, -0.02162, -0.1395), (-0.01041, -0.02162, 0.1395), (-0.0234, -0.005341, -0.1395), (-0.0234, -0.005341, 0.1395), (-0.01876, 0.01496, -0.1395), (-0.01876, 0.01496, 0.1395)], [], [(0, 1, 3, 2), (2, 3, 5, 4), (4, 5, 7, 6), (6, 7, 9, 8), (8, 9, 11, 10), (3, 1, 13, 11, 9, 7, 5), (10, 11, 13, 12), (12, 13, 1, 0), (0, 2, 4, 6, 8, 10, 12)])
me_stem_3.polygons.foreach_set('use_smooth', [1, 1, 1, 1, 1, 0, 1, 1, 0])
me_stem_3.materials.append(mat_env_wood)
me_stem_3.update()
me_foliage_3 = bpy.data.meshes.new('foliage_3')
me_foliage_3.from_pydata([(0.0, 0.0, 0.24), (0.0, 0.09184, 0.2217), (0.0, 0.1697, 0.1697), (0.0, 0.1697, -0.1697), (0.0, 0.09184, -0.2217), (0.0, 0.0, -0.24), (0.06494, 0.06494, 0.2217), (0.12, 0.12, 0.1697), (0.1568, 0.1568, 0.09184), (0.1697, 0.1697, 0.0), (0.1568, 0.1568, -0.09184), (0.12, 0.12, -0.1697), (0.06494, 0.06494, -0.2217), (0.09184, 0.0, 0.2217), (0.1697, 0.0, 0.1697), (0.2217, 0.0, 0.09184), (0.24, 0.0, 0.0), (0.2217, 0.0, -0.09184), (0.1697, 0.0, -0.1697), (0.09184, 0.0, -0.2217), (0.06494, -0.06494, 0.2217), (0.12, -0.12, 0.1697), (0.1568, -0.1568, 0.09184), (0.1697, -0.1697, 0.0), (0.1568, -0.1568, -0.09184), (0.12, -0.12, -0.1697), (0.06494, -0.06494, -0.2217), (0.0, -0.09184, 0.2217), (0.0, -0.1697, 0.1697), (0.0, -0.2217, 0.09184), (0.0, -0.24, 0.0), (0.0, -0.2217, -0.09184), (0.0, -0.1697, -0.1697), (0.0, -0.09184, -0.2217), (-0.06494, -0.06494, 0.2217), (-0.12, -0.12, 0.1697), (-0.1568, -0.1568, 0.09184), (-0.1697, -0.1697, 0.0), (-0.1568, -0.1568, -0.09184), (-0.12, -0.12, -0.1697), (-0.06494, -0.06494, -0.2217), (-0.09184, 0.0, 0.2217), (-0.1697, 0.0, 0.1697), (-0.2217, 0.0, 0.09184), (-0.24, 0.0, 0.0), (-0.2217, 0.0, -0.09184), (-0.1697, 0.0, -0.1697), (-0.09184, 0.0, -0.2217), (-0.06494, 0.06494, 0.2217), (-0.12, 0.12, 0.1697), (-0.1568, 0.1568, 0.09184), (-0.1697, 0.1697, 0.0), (-0.1568, 0.1568, -0.09184), (-0.12, 0.12, -0.1697), (-0.06494, 0.06494, -0.2217), (0.0, 0.2217, 0.09184), (0.0, 0.24, 0.0), (0.0, 0.2217, -0.09184)], [], [(3, 57, 10, 11), (56, 55, 8, 9), (2, 1, 6, 7), (4, 3, 11, 12), (57, 56, 9, 10), (55, 2, 7, 8), (1, 0, 6), (5, 4, 12), (12, 11, 18, 19), (10, 9, 16, 17), (8, 7, 14, 15), (6, 0, 13), (5, 12, 19), (11, 10, 17, 18), (9, 8, 15, 16), (7, 6, 13, 14), (15, 14, 21, 22), (13, 0, 20), (5, 19, 26), (18, 17, 24, 25), (16, 15, 22, 23), (14, 13, 20, 21), (19, 18, 25, 26), (17, 16, 23, 24), (5, 26, 33), (25, 24, 31, 32), (23, 22, 29, 30), (21, 20, 27, 28), (26, 25, 32, 33), (24, 23, 30, 31), (22, 21, 28, 29), (20, 0, 27), (28, 27, 34, 35), (33, 32, 39, 40), (31, 30, 37, 38), (29, 28, 35, 36), (27, 0, 34), (5, 33, 40), (32, 31, 38, 39), (30, 29, 36, 37), (40, 39, 46, 47), (38, 37, 44, 45), (36, 35, 42, 43), (34, 0, 41), (5, 40, 47), (39, 38, 45, 46), (37, 36, 43, 44), (35, 34, 41, 42), (41, 0, 48), (5, 47, 54), (46, 45, 52, 53), (44, 43, 50, 51), (42, 41, 48, 49), (47, 46, 53, 54), (45, 44, 51, 52), (43, 42, 49, 50), (53, 52, 57, 3), (51, 50, 55, 56), (49, 48, 1, 2), (54, 53, 3, 4), (52, 51, 56, 57), (50, 49, 2, 55), (48, 0, 1), (5, 54, 4)])
me_foliage_3.polygons.foreach_set('use_smooth', [True] * 64)
me_foliage_3.materials.append(mat_env_leaf)
me_foliage_3.update()
me_foliage_tip_3 = bpy.data.meshes.new('foliage_tip_3')
me_foliage_tip_3.from_pydata([(0.0, 0.0, 0.144), (0.0, 0.05511, 0.133), (0.0, 0.1018, 0.1018), (0.0, 0.133, 0.05511), (0.0, 0.133, -0.05511), (0.0, 0.1018, -0.1018), (0.0, 0.05511, -0.133), (0.0, 0.0, -0.144), (0.04308, 0.03436, 0.133), (0.07961, 0.06349, 0.1018), (0.104, 0.08295, 0.05511), (0.1126, 0.08978, 0.0), (0.104, 0.08295, -0.05511), (0.07961, 0.06349, -0.1018), (0.04308, 0.03436, -0.133), (0.05372, -0.01226, 0.133), (0.09927, -0.02266, 0.1018), (0.1297, -0.0296, 0.05511), (0.1404, -0.03204, 0.0), (0.1297, -0.0296, -0.05511), (0.09927, -0.02266, -0.1018), (0.05372, -0.01226, -0.133), (0.02391, -0.04965, 0.133), (0.04418, -0.09174, 0.1018), (0.05772, -0.1199, 0.05511), (0.06248, -0.1297, 0.0), (0.05772, -0.1199, -0.05511), (0.04418, -0.09174, -0.1018), (0.02391, -0.04965, -0.133), (-0.02391, -0.04965, 0.133), (-0.04418, -0.09174, 0.1018), (-0.05772, -0.1199, 0.05511), (-0.06248, -0.1297, 0.0), (-0.05772, -0.1199, -0.05511), (-0.04418, -0.09174, -0.1018), (-0.02391, -0.04965, -0.133), (-0.05372, -0.01226, 0.133), (-0.09927, -0.02266, 0.1018), (-0.1297, -0.0296, 0.05511), (-0.1404, -0.03204, 0.0), (-0.1297, -0.0296, -0.05511), (-0.09927, -0.02266, -0.1018), (-0.05372, -0.01226, -0.133), (-0.04308, 0.03436, 0.133), (-0.07961, 0.06349, 0.1018), (-0.104, 0.08295, 0.05511), (-0.1126, 0.08978, 0.0), (-0.104, 0.08295, -0.05511), (-0.07961, 0.06349, -0.1018), (-0.04308, 0.03436, -0.133), (1.49e-08, 0.144, 0.0)], [], [(5, 4, 12, 13), (50, 3, 10, 11), (2, 1, 8, 9), (6, 5, 13, 14), (4, 50, 11, 12), (3, 2, 9, 10), (1, 0, 8), (7, 6, 14), (14, 13, 20, 21), (12, 11, 18, 19), (10, 9, 16, 17), (8, 0, 15), (7, 14, 21), (13, 12, 19, 20), (11, 10, 17, 18), (9, 8, 15, 16), (17, 16, 23, 24), (15, 0, 22), (7, 21, 28), (20, 19, 26, 27), (18, 17, 24, 25), (16, 15, 22, 23), (21, 20, 27, 28), (19, 18, 25, 26), (7, 28, 35), (27, 26, 33, 34), (25, 24, 31, 32), (23, 22, 29, 30), (28, 27, 34, 35), (26, 25, 32, 33), (24, 23, 30, 31), (22, 0, 29), (30, 29, 36, 37), (35, 34, 41, 42), (33, 32, 39, 40), (31, 30, 37, 38), (29, 0, 36), (7, 35, 42), (34, 33, 40, 41), (32, 31, 38, 39), (42, 41, 48, 49), (40, 39, 46, 47), (38, 37, 44, 45), (36, 0, 43), (7, 42, 49), (41, 40, 47, 48), (39, 38, 45, 46), (37, 36, 43, 44), (43, 0, 1), (7, 49, 6), (48, 47, 4, 5), (46, 45, 3, 50), (44, 43, 1, 2), (49, 48, 5, 6), (47, 46, 50, 4), (45, 44, 2, 3)])
me_foliage_tip_3.polygons.foreach_set('use_smooth', [True] * 56)
me_foliage_tip_3.materials.append(mat_env_leaf)
me_foliage_tip_3.update()
me_stem_4 = bpy.data.meshes.new('stem_4')
me_stem_4.from_pydata([(0.0, 0.024, -0.1395), (0.0, 0.024, 0.1395), (0.01876, 0.01496, -0.1395), (0.01876, 0.01496, 0.1395), (0.0234, -0.005341, -0.1395), (0.0234, -0.005341, 0.1395), (0.01041, -0.02162, -0.1395), (0.01041, -0.02162, 0.1395), (-0.01041, -0.02162, -0.1395), (-0.01041, -0.02162, 0.1395), (-0.0234, -0.005341, -0.1395), (-0.0234, -0.005341, 0.1395), (-0.01876, 0.01496, -0.1395), (-0.01876, 0.01496, 0.1395)], [], [(0, 1, 3, 2), (2, 3, 5, 4), (4, 5, 7, 6), (6, 7, 9, 8), (8, 9, 11, 10), (3, 1, 13, 11, 9, 7, 5), (10, 11, 13, 12), (12, 13, 1, 0), (0, 2, 4, 6, 8, 10, 12)])
me_stem_4.polygons.foreach_set('use_smooth', [1, 1, 1, 1, 1, 0, 1, 1, 0])
me_stem_4.materials.append(mat_env_wood)
me_stem_4.update()
me_foliage_4 = bpy.data.meshes.new('foliage_4')
me_foliage_4.from_pydata([(0.0, 0.0, 0.2), (0.0, 0.07654, 0.1848), (0.0, 0.1414, 0.1414), (0.0, 0.2, 0.0), (0.0, 0.1414, -0.1414), (0.0, 0.07654, -0.1848), (0.0, 0.0, -0.2), (0.05412, 0.05412, 0.1848), (0.1, 0.1, 0.1414), (0.1307, 0.1307, 0.07654), (0.1414, 0.1414, 0.0), (0.1307, 0.1307, -0.07654), (0.1, 0.1, -0.1414), (0.05412, 0.05412, -0.1848), (0.07654, 0.0, 0.1848), (0.1414, 0.0, 0.1414), (0.1848, 0.0, 0.07654), (0.2, 0.0, 0.0), (0.1848, 0.0, -0.07654), (0.1414, 0.0, -0.1414), (0.07654, 0.0, -0.1848), (0.05412, -0.05412, 0.1848), (0.1, -0.1, 0.1414), (0.1307, -0.1307, 0.07654), (0.1414, -0.1414, 0.0), (0.1307, -0.1307, -0.07654), (0.1, -0.1, -0.1414), (0.05412, -0.05412, -0.1848), (0.0, -0.07654, 0.1848), (0.0, -0.1414, 0.1414), (0.0, -0.1848, 0.07654), (0.0, -0.2, 0.0), (0.0, -0.1848, -0.07654), (0.0, -0.1414, -0.1414), (0.0, -0.07654, -0.1848), (-0.05412, -0.05412, 0.1848), (-0.1, -0.1, 0.1414), (-0.1307, -0.1307, 0.07654), (-0.1414, -0.1414, 0.0), (-0.1307, -0.1307, -0.07654), (-0.1, -0.1, -0.1414), (-0.05412, -0.05412, -0.1848), (-0.07654, 0.0, 0.1848), (-0.1414, 0.0, 0.1414), (-0.1848, 0.0, 0.07654), (-0.2, 0.0, 0.0), (-0.1848, 0.0, -0.07654), (-0.1414, 0.0, -0.1414), (-0.07654, 0.0, -0.1848), (-0.05412, 0.05412, 0.1848), (-0.1, 0.1, 0.1414), (-0.1307, 0.1307, 0.07654), (-0.1414, 0.1414, 0.0), (-0.1307, 0.1307, -0.07654), (-0.1, 0.1, -0.1414), (-0.05412, 0.05412, -0.1848), (0.0, 0.1848, 0.07654), (0.0, 0.1848, -0.07654)], [], [(4, 57, 11, 12), (3, 56, 9, 10), (2, 1, 7, 8), (5, 4, 12, 13), (57, 3, 10, 11), (56, 2, 8, 9), (1, 0, 7), (6, 5, 13), (13, 12, 19, 20), (11, 10, 17, 18), (9, 8, 15, 16), (7, 0, 14), (6, 13, 20), (12, 11, 18, 19), (10, 9, 16, 17), (8, 7, 14, 15), (16, 15, 22, 23), (14, 0, 21), (6, 20, 27), (19, 18, 25, 26), (17, 16, 23, 24), (15, 14, 21, 22), (20, 19, 26, 27), (18, 17, 24, 25), (6, 27, 34), (26, 25, 32, 33), (24, 23, 30, 31), (22, 21, 28, 29), (27, 26, 33, 34), (25, 24, 31, 32), (23, 22, 29, 30), (21, 0, 28), (29, 28, 35, 36), (34, 33, 40, 41), (32, 31, 38, 39), (30, 29, 36, 37), (28, 0, 35), (6, 34, 41), (33, 32, 39, 40), (31, 30, 37, 38), (41, 40, 47, 48), (39, 38, 45, 46), (37, 36, 43, 44), (35, 0, 42), (6, 41, 48), (40, 39, 46, 47), (38, 37, 44, 45), (36, 35, 42, 43), (42, 0, 49), (6, 48, 55), (47, 46, 53, 54), (45, 44, 51, 52), (43, 42, 49, 50), (48, 47, 54, 55), (46, 45, 52, 53), (44, 43, 50, 51), (54, 53, 57, 4), (52, 51, 56, 3), (50, 49, 1, 2), (55, 54, 4, 5), (53, 52, 3, 57), (51, 50, 2, 56), (49, 0, 1), (6, 55, 5)])
me_foliage_4.polygons.foreach_set('use_smooth', [True] * 64)
me_foliage_4.materials.append(mat_env_leaf_dry)
me_foliage_4.update()
me_foliage_tip_4 = bpy.data.meshes.new('foliage_tip_4')
me_foliage_tip_4.from_pydata([(0.0, 0.0, 0.12), (0.0, 0.04592, 0.1109), (0.0, 0.1109, 0.04592), (0.0, 0.1109, -0.04592), (0.0, 0.04592, -0.1109), (0.0, 0.0, -0.12), (0.0359, 0.02863, 0.1109), (0.06634, 0.0529, 0.08485), (0.08668, 0.06912, 0.04592), (0.09382, 0.07482, 0.0), (0.08668, 0.06912, -0.04592), (0.06634, 0.0529, -0.08485), (0.0359, 0.02863, -0.1109), (0.04477, -0.01022, 0.1109), (0.08273, -0.01888, 0.08485), (0.1081, -0.02467, 0.04592), (0.117, -0.0267, 0.0), (0.1081, -0.02467, -0.04592), (0.08273, -0.01888, -0.08485), (0.04477, -0.01022, -0.1109), (0.01992, -0.04137, 0.1109), (0.03682, -0.07645, 0.08485), (0.0481, -0.09989, 0.04592), (0.05207, -0.1081, 0.0), (0.0481, -0.09989, -0.04592), (0.03682, -0.07645, -0.08485), (0.01992, -0.04137, -0.1109), (-0.01992, -0.04137, 0.1109), (-0.03682, -0.07645, 0.08485), (-0.0481, -0.09989, 0.04592), (-0.05207, -0.1081, 0.0), (-0.0481, -0.09989, -0.04592), (-0.03682, -0.07645, -0.08485), (-0.01992, -0.04137, -0.1109), (-0.04477, -0.01022, 0.1109), (-0.08273, -0.01888, 0.08485), (-0.1081, -0.02467, 0.04592), (-0.117, -0.0267, 0.0), (-0.1081, -0.02467, -0.04592), (-0.08273, -0.01888, -0.08485), (-0.04477, -0.01022, -0.1109), (-0.0359, 0.02863, 0.1109), (-0.06634, 0.0529, 0.08485), (-0.08668, 0.06912, 0.04592), (-0.09382, 0.07482, 0.0), (-0.08668, 0.06912, -0.04592), (-0.06634, 0.0529, -0.08485), (-0.0359, 0.02863, -0.1109), (3.725e-09, 0.08485, 0.08485), (7.451e-09, 0.12, 0.0), (3.725e-09, 0.08485, -0.08485)], [], [(50, 3, 10, 11), (49, 2, 8, 9), (48, 1, 6, 7), (4, 50, 11, 12), (3, 49, 9, 10), (2, 48, 7, 8), (1, 0, 6), (5, 4, 12), (12, 11, 18, 19), (10, 9, 16, 17), (8, 7, 14, 15), (6, 0, 13), (5, 12, 19), (11, 10, 17, 18), (9, 8, 15, 16), (7, 6, 13, 14), (15, 14, 21, 22), (13, 0, 20), (5, 19, 26), (18, 17, 24, 25), (16, 15, 22, 23), (14, 13, 20, 21), (19, 18, 25, 26), (17, 16, 23, 24), (5, 26, 33), (25, 24, 31, 32), (23, 22, 29, 30), (21, 20, 27, 28), (26, 25, 32, 33), (24, 23, 30, 31), (22, 21, 28, 29), (20, 0, 27), (28, 27, 34, 35), (33, 32, 39, 40), (31, 30, 37, 38), (29, 28, 35, 36), (27, 0, 34), (5, 33, 40), (32, 31, 38, 39), (30, 29, 36, 37), (40, 39, 46, 47), (38, 37, 44, 45), (36, 35, 42, 43), (34, 0, 41), (5, 40, 47), (39, 38, 45, 46), (37, 36, 43, 44), (35, 34, 41, 42), (41, 0, 1), (5, 47, 4), (46, 45, 3, 50), (44, 43, 2, 49), (42, 41, 1, 48), (47, 46, 50, 4), (45, 44, 49, 3), (43, 42, 48, 2)])
me_foliage_tip_4.polygons.foreach_set('use_smooth', [True] * 56)
me_foliage_tip_4.materials.append(mat_env_leaf)
me_foliage_tip_4.update()
me_fc_ground = bpy.data.meshes.new('fc_ground')
me_fc_ground.from_pydata([(-20.0, -20.0, 0.0), (20.0, -20.0, 0.0), (-20.0, 20.0, 0.0), (20.0, 20.0, 0.0)], [], [(0, 1, 3, 2)])
me_fc_ground.update()

# ---- objects
ob_fc_camera = bpy.data.objects.new('fc_camera', cam_fc_camera)
ob_fc_sun = bpy.data.objects.new('fc_sun', light_fc_sun)
ob_fc_rim = bpy.data.objects.new('fc_rim', light_fc_rim)
ob_root = bpy.data.objects.new('root', None)
ob_stem_0 = bpy.data.objects.new('stem_0', me_stem_0)
ob_foliage_0 = bpy.data.objects.new('foliage_0', me_foliage_0)
ob_foliage_tip_0 = bpy.data.objects.new('foliage_tip_0', me_foliage_tip_0)
ob_stem_1 = bpy.data.objects.new('stem_1', me_stem_1)
ob_foliage_1 = bpy.data.objects.new('foliage_1', me_foliage_1)
ob_foliage_tip_1 = bpy.data.objects.new('foliage_tip_1', me_foliage_tip_1)
ob_stem_2 = bpy.data.objects.new('stem_2', me_stem_2)
ob_foliage_2 = bpy.data.objects.new('foliage_2', me_foliage_2)
ob_foliage_tip_2 = bpy.data.objects.new('foliage_tip_2', me_foliage_tip_2)
ob_stem_3 = bpy.data.objects.new('stem_3', me_stem_3)
ob_foliage_3 = bpy.data.objects.new('foliage_3', me_foliage_3)
ob_foliage_tip_3 = bpy.data.objects.new('foliage_tip_3', me_foliage_tip_3)
ob_stem_4 = bpy.data.objects.new('stem_4', me_stem_4)
ob_foliage_4 = bpy.data.objects.new('foliage_4', me_foliage_4)
ob_foliage_tip_4 = bpy.data.objects.new('foliage_tip_4', me_foliage_tip_4)
ob_fc_ground = bpy.data.objects.new('fc_ground', me_fc_ground)

# ---- transforms, parenting, visibility, modifiers, constraints
ob_fc_camera.location = (91.86, -91.86, 75.0)
ob_fc_camera.rotation_euler = (1.047, 0.0, 0.7854)
ob_fc_sun.location = (0.0, 0.0, 0.0)
ob_fc_sun.rotation_euler = (0.0, -0.6981, 0.5829)
ob_fc_rim.location = (0.0, 0.0, 0.0)
ob_fc_rim.rotation_euler = (0.9599, 0.0, 3.927)
ob_root.location = (0.0, 0.0, 0.0)
ob_stem_0.parent = ob_root
ob_stem_0.location = (-0.635, 0.14, 0.145)
ob_stem_0.rotation_euler = (0.0, 0.2537, 0.0)
_m = ob_stem_0.modifiers.new('bevel', 'BEVEL')
_m.width = 0.003
_m.width_pct = 0.003
_m.segments = 2
_m.angle_limit = 0.6109
ob_foliage_0.parent = ob_root
ob_foliage_0.location = (-0.67, 0.14, 0.1938)
ob_foliage_0.scale = (1.15, 0.8, 0.58)
ob_foliage_tip_0.parent = ob_root
ob_foliage_tip_0.location = (-0.59, 0.21, 0.2958)
ob_foliage_tip_0.scale = (1.0, 0.9, 0.6)
ob_stem_1.parent = ob_root
ob_stem_1.location = (-0.145, 0.32, 0.145)
ob_stem_1.rotation_euler = (0.0, 0.2537, 0.0)
_m = ob_stem_1.modifiers.new('bevel', 'BEVEL')
_m.width = 0.003
_m.width_pct = 0.003
_m.segments = 2
_m.angle_limit = 0.6109
ob_foliage_1.parent = ob_root
ob_foliage_1.location = (-0.18, 0.32, 0.2223)
ob_foliage_1.scale = (1.15, 0.8, 0.58)
ob_foliage_tip_1.parent = ob_root
ob_foliage_tip_1.location = (-0.1, 0.39, 0.3393)
ob_foliage_tip_1.scale = (1.0, 0.9, 0.6)
ob_stem_2.parent = ob_root
ob_stem_2.location = (0.485, 0.12, 0.145)
ob_stem_2.rotation_euler = (0.0, 0.2537, 0.0)
_m = ob_stem_2.modifiers.new('bevel', 'BEVEL')
_m.width = 0.003
_m.width_pct = 0.003
_m.segments = 2
_m.angle_limit = 0.6109
ob_foliage_2.parent = ob_root
ob_foliage_2.location = (0.45, 0.12, 0.1824)
ob_foliage_2.scale = (1.15, 0.8, 0.58)
ob_foliage_tip_2.parent = ob_root
ob_foliage_tip_2.location = (0.53, 0.19, 0.2784)
ob_foliage_tip_2.scale = (1.0, 0.9, 0.6)
ob_stem_3.parent = ob_root
ob_stem_3.location = (0.755, -0.24, 0.145)
ob_stem_3.rotation_euler = (0.0, 0.2537, 0.0)
_m = ob_stem_3.modifiers.new('bevel', 'BEVEL')
_m.width = 0.003
_m.width_pct = 0.003
_m.segments = 2
_m.angle_limit = 0.6109
ob_foliage_3.parent = ob_root
ob_foliage_3.location = (0.72, -0.24, 0.1368)
ob_foliage_3.scale = (1.15, 0.8, 0.58)
ob_foliage_tip_3.parent = ob_root
ob_foliage_tip_3.location = (0.8, -0.17, 0.2088)
ob_foliage_tip_3.scale = (1.0, 0.9, 0.6)
ob_stem_4.parent = ob_root
ob_stem_4.location = (-0.395, -0.3, 0.145)
ob_stem_4.rotation_euler = (0.0, 0.2537, 0.0)
_m = ob_stem_4.modifiers.new('bevel', 'BEVEL')
_m.width = 0.003
_m.width_pct = 0.003
_m.segments = 2
_m.angle_limit = 0.6109
ob_foliage_4.parent = ob_root
ob_foliage_4.location = (-0.43, -0.3, 0.114)
ob_foliage_4.scale = (1.15, 0.8, 0.58)
ob_foliage_tip_4.parent = ob_root
ob_foliage_tip_4.location = (-0.35, -0.23, 0.174)
ob_foliage_tip_4.scale = (1.0, 0.9, 0.6)
ob_fc_ground.location = (0.0, 0.0, 0.0)
ob_fc_ground.hide_render = True
ob_fc_ground.is_shadow_catcher = True

# ---- collection membership
scene.collection.objects.link(ob_fc_camera)
scene.collection.objects.link(ob_fc_sun)
scene.collection.objects.link(ob_fc_rim)
scene.collection.objects.link(ob_root)
scene.collection.objects.link(ob_stem_0)
scene.collection.objects.link(ob_foliage_0)
scene.collection.objects.link(ob_foliage_tip_0)
scene.collection.objects.link(ob_stem_1)
scene.collection.objects.link(ob_foliage_1)
scene.collection.objects.link(ob_foliage_tip_1)
scene.collection.objects.link(ob_stem_2)
scene.collection.objects.link(ob_foliage_2)
scene.collection.objects.link(ob_foliage_tip_2)
scene.collection.objects.link(ob_stem_3)
scene.collection.objects.link(ob_foliage_3)
scene.collection.objects.link(ob_foliage_tip_3)
scene.collection.objects.link(ob_stem_4)
scene.collection.objects.link(ob_foliage_4)
scene.collection.objects.link(ob_foliage_tip_4)
scene.collection.objects.link(ob_fc_ground)

# ---- scene / render settings (as saved in the file)
scene.camera = ob_fc_camera
scene.frame_start = 1; scene.frame_end = 250; scene.frame_set(1)
scene.render.engine = 'CYCLES'
scene.render.resolution_x = 608
scene.render.resolution_y = 480
scene.render.filter_size = 1.2
scene.render.film_transparent = True
scene.render.bake_bias = 0.0
scene.render.bake_samples = 0
scene.render.compositor_device = 'GPU'
scene.cycles.samples = 64
scene.cycles.adaptive_threshold = 0.02
scene.cycles.max_bounces = 4
scene.cycles.diffuse_bounces = 2
scene.cycles.glossy_bounces = 2
scene.cycles.transparent_max_bounces = 4
scene.cycles.seed = 7
scene.eevee.use_volume_custom_range = False
scene.eevee.fast_gi_thickness_near = 0.1
scene.eevee.fast_gi_thickness_far = 0.0
scene.eevee.ray_tracing_options.screen_trace_thickness = 0.1
scene.view_settings.look = 'AgX - Punchy'
scene.view_settings.exposure = 0.25
bpy.context.view_layer.update()
